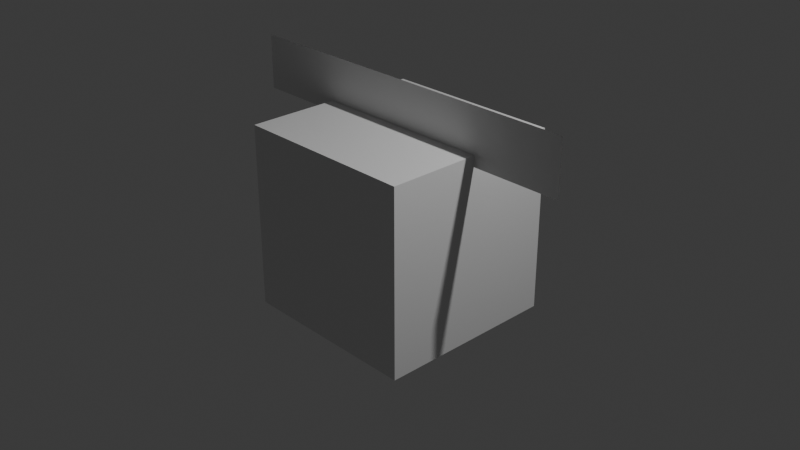 # Source: untitled.blend  (saved by Blender 4.1.24; exported with 4.5.12 LTS)
import bpy
from mathutils import Matrix  # noqa: F401  (used for matrix-valued properties, if any)

bpy.ops.wm.read_factory_settings(use_empty=True)
scene = bpy.context.scene
scene.name = 'Scene'

# ---- collections
col_collection = bpy.data.collections.new('Collection'); scene.collection.children.link(col_collection)

# ---- materials (node trees are filled in below, after node groups)
mat_material = bpy.data.materials.new('Material')
mat_material.alpha_threshold = 0.0
mat_material.use_transparent_shadow = False
mat_material.roughness = 0.5
mat_material.line_color = (0.0, 0.0, 0.0, 1.0)
mat_smoke_domain_material = bpy.data.materials.new('Smoke Domain Material')
mat_smoke_domain_material.use_transparent_shadow = False

# ---- material node trees
mat_material.use_nodes = True; mat_material.node_tree.nodes.clear()
_N = mat_material.node_tree.nodes; _L = mat_material.node_tree.links
n0 = _N.new('ShaderNodeOutputMaterial'); n0.name = 'Material Output'; n0.location = (300, 300)
n1 = _N.new('ShaderNodeBsdfPrincipled'); n1.name = 'Principled BSDF'; n1.location = (10, 300)
n1.inputs[3].default_value = 1.45
_L.new(n1.outputs[0], n0.inputs[0])
n0.is_active_output = True
mat_smoke_domain_material.use_nodes = True; mat_smoke_domain_material.node_tree.nodes.clear()
_N = mat_smoke_domain_material.node_tree.nodes; _L = mat_smoke_domain_material.node_tree.links
n0 = _N.new('ShaderNodeOutputMaterial'); n0.name = 'Material Output'; n0.location = (1200, 150)
n1 = _N.new('ShaderNodeVolumePrincipled'); n1.name = 'Principled Volume'; n1.location = (800, 150)
n1.inputs[2].default_value = 5.0
_L.new(n1.outputs[0], n0.inputs[1])
n0.is_active_output = True

# ---- world
world_world = bpy.data.worlds.new('World'); scene.world = world_world
world_world.use_nodes = True; world_world.node_tree.nodes.clear()
_N = world_world.node_tree.nodes; _L = world_world.node_tree.links
n0 = _N.new('ShaderNodeOutputWorld'); n0.name = 'World Output'; n0.location = (300, 300)
n1 = _N.new('ShaderNodeBackground'); n1.name = 'Background'; n1.location = (10, 300)
n1.inputs[0].default_value = (0.05088, 0.05088, 0.05088, 1.0)
_L.new(n1.outputs[0], n0.inputs[0])
n0.is_active_output = True
world_world.color = (0.05088, 0.05088, 0.05088)
world_world.use_sun_shadow = False
world_world.sun_shadow_jitter_overblur = 0.0

# ---- cameras
cam_camera = bpy.data.cameras.new('Camera')
cam_camera.clip_end = 100.0
cam_camera.ortho_scale = 7.314

# ---- lights
light_light = bpy.data.lights.new('Light', 'POINT')
light_light.transmission_factor = 0.0
light_light.energy = 1000.0
light_light.shadow_soft_size = 0.1
light_light.shadow_maximum_resolution = 0.006
light_light.use_absolute_resolution = True

# ---- meshes
me_cube = bpy.data.meshes.new('Cube')
me_cube.from_pydata([(1.0, 1.0, 1.0), (1.0, 1.0, -1.0), (1.0, -1.0, 1.0), (1.0, -1.0, -1.0), (-1.0, 1.0, 1.0), (-1.0, 1.0, -1.0), (-1.0, -1.0, 1.0), (-1.0, -1.0, -1.0)], [], [(0, 4, 6, 2), (3, 2, 6, 7), (7, 6, 4, 5), (5, 1, 3, 7), (1, 0, 2, 3), (5, 4, 0, 1)])
_uv = me_cube.uv_layers.new(name='UVMap')
_uv.uv.foreach_set('vector', [0.625, 0.5, 0.875, 0.5, 0.875, 0.75, 0.625, 0.75, 0.375, 0.75, 0.625, 0.75, 0.625, 1.0, 0.375, 1.0, 0.375, 0.0, 0.625, 0.0, 0.625, 0.25, 0.375, 0.25, 0.125, 0.5, 0.375, 0.5, 0.375, 0.75, 0.125, 0.75, 0.375, 0.5, 0.625, 0.5, 0.625, 0.75, 0.375, 0.75, 0.375, 0.25, 0.625, 0.25, 0.625, 0.5, 0.375, 0.5])
me_cube.materials.append(mat_material)
me_cube.use_mirror_vertex_groups = False
me_cube.update()
me_cube_001 = bpy.data.meshes.new('Cube.001')
me_cube_001.from_pydata([(-1.0, -1.0, -1.0), (-1.0, -1.0, 1.0), (-1.0, 1.0, -1.0), (-1.0, 1.0, 1.0), (1.0, -1.0, -1.0), (1.0, -1.0, 1.0), (1.0, 1.0, -1.0), (1.0, 1.0, 1.0)], [], [(0, 1, 3, 2), (2, 3, 7, 6), (6, 7, 5, 4), (4, 5, 1, 0), (2, 6, 4, 0), (7, 3, 1, 5)])
_uv = me_cube_001.uv_layers.new(name='UVMap')
_uv.uv.foreach_set('vector', [0.375, 0.0, 0.625, 0.0, 0.625, 0.25, 0.375, 0.25, 0.375, 0.25, 0.625, 0.25, 0.625, 0.5, 0.375, 0.5, 0.375, 0.5, 0.625, 0.5, 0.625, 0.75, 0.375, 0.75, 0.375, 0.75, 0.625, 0.75, 0.625, 1.0, 0.375, 1.0, 0.125, 0.5, 0.375, 0.5, 0.375, 0.75, 0.125, 0.75, 0.625, 0.5, 0.875, 0.5, 0.875, 0.75, 0.625, 0.75])
me_cube_001.materials.append(mat_smoke_domain_material)
me_cube_001.update()
me_plane = bpy.data.meshes.new('Plane')
me_plane.from_pydata([(-1.0, -1.0, 0.0), (1.0, -1.0, 0.0), (-1.0, 1.0, 0.0), (1.0, 1.0, 0.0)], [], [(0, 1, 3, 2)])
_uv = me_plane.uv_layers.new(name='UVMap')
_uv.uv.foreach_set('vector', [0.0, 0.0, 1.0, 0.0, 1.0, 1.0, 0.0, 1.0])
me_plane.update()

# ---- objects
ob_cube = bpy.data.objects.new('Cube', me_cube)
ob_light = bpy.data.objects.new('Light', light_light)
ob_camera = bpy.data.objects.new('Camera', cam_camera)
ob_smoke_domain = bpy.data.objects.new('Smoke Domain', me_cube_001)
ob_plane = bpy.data.objects.new('Plane', me_plane)

# ---- transforms, parenting, visibility, modifiers, constraints
ob_cube.location = (0.0, 0.0, 0.0)
ob_cube.lock_rotations_4d = False
ob_cube.empty_display_type = 'ARROWS'
ob_cube.display_type = 'WIRE'
ob_cube.lineart.crease_threshold = 0.0
_m = ob_cube.modifiers.new('Fluid', 'FLUID')
_m.fluid_type = 'FLOW'
ob_light.location = (4.076, 1.005, 5.904)
ob_light.rotation_euler = (0.6503, 0.05522, 1.866)
ob_light.lock_rotations_4d = False
ob_light.empty_display_type = 'ARROWS'
ob_light.color = (0.0, 0.0, 0.0, 0.0)
ob_light.lineart.crease_threshold = 0.0
ob_camera.location = (7.359, -6.926, 4.958)
ob_camera.rotation_euler = (1.109, 0.0, 0.8149)
ob_camera.lock_rotations_4d = False
ob_camera.empty_display_type = 'ARROWS'
ob_camera.color = (0.0, 0.0, 0.0, 0.0)
ob_camera.display_type = 'WIRE'
ob_camera.lineart.crease_threshold = 0.0
ob_smoke_domain.location = (0.0, 0.0, 1.0)
ob_smoke_domain.scale = (2.0, 2.0, 3.0)
ob_smoke_domain.display_type = 'WIRE'
_m = ob_smoke_domain.modifiers.new('Fluid', 'FLUID')
_m.fluid_type = 'DOMAIN'
ob_plane.location = (0.0, 0.0, 1.184)
ob_plane.rotation_euler = (1.571, -0.0, 0.0)
ob_plane.scale = (2.0, 0.3, 1.0)
ob_plane.empty_display_type = 'SINGLE_ARROW'
_m = ob_plane.modifiers.new('Surface', 'SURFACE')

# ---- collection membership
col_collection.objects.link(ob_cube)
col_collection.objects.link(ob_light)
col_collection.objects.link(ob_camera)
col_collection.objects.link(ob_smoke_domain)
col_collection.objects.link(ob_plane)

# ---- scene / render settings (as saved in the file)
scene.camera = ob_camera
scene.frame_start = 1; scene.frame_end = 100; scene.frame_set(59)
scene.render.engine = 'BLENDER_EEVEE_NEXT'
scene.cycles.sampling_pattern = 'TABULATED_SOBOL'
scene.eevee.ray_tracing_options.trace_max_roughness = 0.0
bpy.context.view_layer.update()
